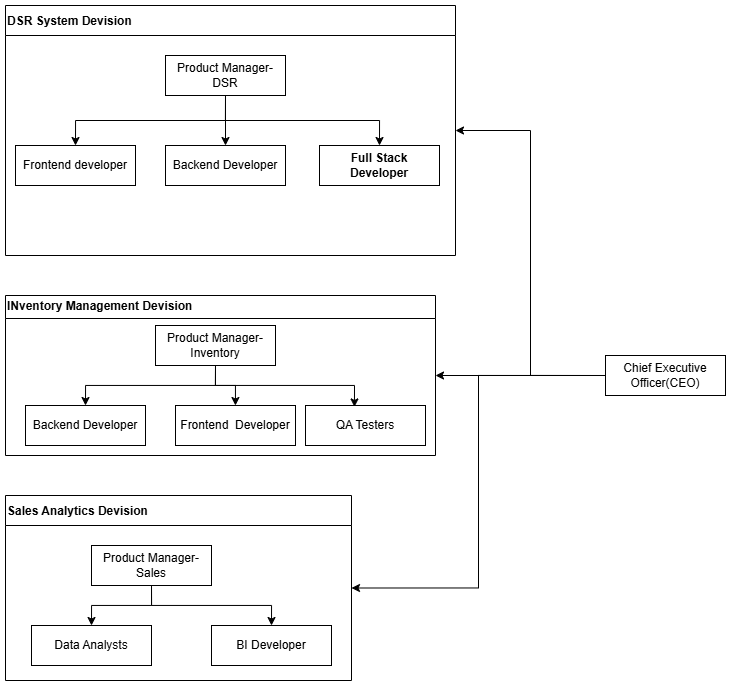

The diagram above was exported from draw.io. Its source (the exported page's mxGraphModel, read from the mxfile embedded in the PNG):
<mxGraphModel dx="827" dy="447" grid="1" gridSize="10" guides="1" tooltips="1" connect="1" arrows="1" fold="1" page="1" pageScale="1" pageWidth="827" pageHeight="1169" math="0" shadow="0">
  <root>
    <mxCell id="0" />
    <mxCell id="1" parent="0" />
    <mxCell id="sEsQxccutgShBQYd3mkK-54" style="edgeStyle=orthogonalEdgeStyle;rounded=0;orthogonalLoop=1;jettySize=auto;html=1;exitX=1;exitY=0.5;exitDx=0;exitDy=0;entryX=1;entryY=0.5;entryDx=0;entryDy=0;" parent="1" source="sEsQxccutgShBQYd3mkK-1" target="sEsQxccutgShBQYd3mkK-13" edge="1">
      <mxGeometry relative="1" as="geometry" />
    </mxCell>
    <mxCell id="sEsQxccutgShBQYd3mkK-55" style="edgeStyle=orthogonalEdgeStyle;rounded=0;orthogonalLoop=1;jettySize=auto;html=1;exitX=1;exitY=0.5;exitDx=0;exitDy=0;entryX=1;entryY=0.5;entryDx=0;entryDy=0;" parent="1" source="sEsQxccutgShBQYd3mkK-1" target="sEsQxccutgShBQYd3mkK-40" edge="1">
      <mxGeometry relative="1" as="geometry" />
    </mxCell>
    <mxCell id="sEsQxccutgShBQYd3mkK-56" style="edgeStyle=orthogonalEdgeStyle;rounded=0;orthogonalLoop=1;jettySize=auto;html=1;exitX=1;exitY=0.5;exitDx=0;exitDy=0;entryX=1;entryY=0.5;entryDx=0;entryDy=0;" parent="1" source="sEsQxccutgShBQYd3mkK-1" target="sEsQxccutgShBQYd3mkK-27" edge="1">
      <mxGeometry relative="1" as="geometry" />
    </mxCell>
    <mxCell id="sEsQxccutgShBQYd3mkK-1" value="Chief Executive Officer(CEO)" style="rounded=0;whiteSpace=wrap;html=1;direction=west;" parent="1" vertex="1">
      <mxGeometry x="680" y="740" width="120" height="40" as="geometry" />
    </mxCell>
    <mxCell id="sEsQxccutgShBQYd3mkK-13" value="DSR System Devision " style="swimlane;align=left;startSize=30;direction=east;" parent="1" vertex="1">
      <mxGeometry x="80" y="390" width="450" height="250" as="geometry">
        <mxRectangle x="70" y="290" width="170" height="30" as="alternateBounds" />
      </mxGeometry>
    </mxCell>
    <mxCell id="sEsQxccutgShBQYd3mkK-42" style="edgeStyle=orthogonalEdgeStyle;rounded=0;orthogonalLoop=1;jettySize=auto;html=1;exitX=0.5;exitY=1;exitDx=0;exitDy=0;entryX=0.5;entryY=0;entryDx=0;entryDy=0;" parent="sEsQxccutgShBQYd3mkK-13" source="sEsQxccutgShBQYd3mkK-7" target="sEsQxccutgShBQYd3mkK-6" edge="1">
      <mxGeometry relative="1" as="geometry" />
    </mxCell>
    <mxCell id="sEsQxccutgShBQYd3mkK-43" style="edgeStyle=orthogonalEdgeStyle;rounded=0;orthogonalLoop=1;jettySize=auto;html=1;exitX=0.5;exitY=1;exitDx=0;exitDy=0;entryX=0.5;entryY=0;entryDx=0;entryDy=0;" parent="sEsQxccutgShBQYd3mkK-13" source="sEsQxccutgShBQYd3mkK-7" target="sEsQxccutgShBQYd3mkK-16" edge="1">
      <mxGeometry relative="1" as="geometry" />
    </mxCell>
    <mxCell id="sEsQxccutgShBQYd3mkK-44" style="edgeStyle=orthogonalEdgeStyle;rounded=0;orthogonalLoop=1;jettySize=auto;html=1;exitX=0.5;exitY=1;exitDx=0;exitDy=0;entryX=0.5;entryY=0;entryDx=0;entryDy=0;" parent="sEsQxccutgShBQYd3mkK-13" source="sEsQxccutgShBQYd3mkK-7" target="sEsQxccutgShBQYd3mkK-5" edge="1">
      <mxGeometry relative="1" as="geometry" />
    </mxCell>
    <mxCell id="sEsQxccutgShBQYd3mkK-7" value="Product Manager- DSR" style="rounded=0;whiteSpace=wrap;html=1;" parent="sEsQxccutgShBQYd3mkK-13" vertex="1">
      <mxGeometry x="160" y="50" width="120" height="40" as="geometry" />
    </mxCell>
    <mxCell id="sEsQxccutgShBQYd3mkK-6" value="Frontend developer" style="rounded=0;whiteSpace=wrap;html=1;" parent="sEsQxccutgShBQYd3mkK-13" vertex="1">
      <mxGeometry x="10" y="140" width="120" height="40" as="geometry" />
    </mxCell>
    <mxCell id="sEsQxccutgShBQYd3mkK-5" value="Backend Developer" style="rounded=0;whiteSpace=wrap;html=1;" parent="sEsQxccutgShBQYd3mkK-13" vertex="1">
      <mxGeometry x="160" y="140" width="120" height="40" as="geometry" />
    </mxCell>
    <mxCell id="sEsQxccutgShBQYd3mkK-16" value="&lt;b&gt;Full Stack Developer&lt;/b&gt;" style="rounded=0;whiteSpace=wrap;html=1;" parent="sEsQxccutgShBQYd3mkK-13" vertex="1">
      <mxGeometry x="314" y="140" width="120" height="40" as="geometry" />
    </mxCell>
    <mxCell id="sEsQxccutgShBQYd3mkK-27" value="INventory Management Devision" style="swimlane;whiteSpace=wrap;html=1;align=left;" parent="1" vertex="1">
      <mxGeometry x="80" y="680" width="430" height="160" as="geometry" />
    </mxCell>
    <mxCell id="sEsQxccutgShBQYd3mkK-48" style="edgeStyle=orthogonalEdgeStyle;rounded=0;orthogonalLoop=1;jettySize=auto;html=1;exitX=0.5;exitY=1;exitDx=0;exitDy=0;entryX=0.5;entryY=0;entryDx=0;entryDy=0;" parent="sEsQxccutgShBQYd3mkK-27" source="sEsQxccutgShBQYd3mkK-45" target="sEsQxccutgShBQYd3mkK-2" edge="1">
      <mxGeometry relative="1" as="geometry" />
    </mxCell>
    <mxCell id="sEsQxccutgShBQYd3mkK-50" style="edgeStyle=orthogonalEdgeStyle;rounded=0;orthogonalLoop=1;jettySize=auto;html=1;exitX=0.5;exitY=1;exitDx=0;exitDy=0;" parent="sEsQxccutgShBQYd3mkK-27" source="sEsQxccutgShBQYd3mkK-45" target="sEsQxccutgShBQYd3mkK-4" edge="1">
      <mxGeometry relative="1" as="geometry" />
    </mxCell>
    <mxCell id="sEsQxccutgShBQYd3mkK-45" value="Product Manager- Inventory" style="rounded=0;whiteSpace=wrap;html=1;" parent="sEsQxccutgShBQYd3mkK-27" vertex="1">
      <mxGeometry x="150" y="30" width="120" height="40" as="geometry" />
    </mxCell>
    <mxCell id="sEsQxccutgShBQYd3mkK-2" value="Backend Developer" style="rounded=0;whiteSpace=wrap;html=1;" parent="sEsQxccutgShBQYd3mkK-27" vertex="1">
      <mxGeometry x="20" y="110" width="120" height="40" as="geometry" />
    </mxCell>
    <mxCell id="sEsQxccutgShBQYd3mkK-4" value="Frontend&amp;nbsp; Developer" style="rounded=0;whiteSpace=wrap;html=1;" parent="sEsQxccutgShBQYd3mkK-27" vertex="1">
      <mxGeometry x="170" y="110" width="120" height="40" as="geometry" />
    </mxCell>
    <mxCell id="sEsQxccutgShBQYd3mkK-3" value="QA Testers" style="rounded=0;whiteSpace=wrap;html=1;" parent="sEsQxccutgShBQYd3mkK-27" vertex="1">
      <mxGeometry x="300" y="110" width="120" height="40" as="geometry" />
    </mxCell>
    <mxCell id="sEsQxccutgShBQYd3mkK-49" style="edgeStyle=orthogonalEdgeStyle;rounded=0;orthogonalLoop=1;jettySize=auto;html=1;exitX=0.5;exitY=1;exitDx=0;exitDy=0;entryX=0.408;entryY=0.036;entryDx=0;entryDy=0;entryPerimeter=0;" parent="sEsQxccutgShBQYd3mkK-27" source="sEsQxccutgShBQYd3mkK-45" target="sEsQxccutgShBQYd3mkK-3" edge="1">
      <mxGeometry relative="1" as="geometry" />
    </mxCell>
    <mxCell id="sEsQxccutgShBQYd3mkK-40" value="Sales Analytics Devision" style="swimlane;align=left;startSize=30;direction=east;" parent="1" vertex="1">
      <mxGeometry x="80" y="880" width="346" height="185" as="geometry">
        <mxRectangle x="70" y="290" width="170" height="30" as="alternateBounds" />
      </mxGeometry>
    </mxCell>
    <mxCell id="sEsQxccutgShBQYd3mkK-51" style="edgeStyle=orthogonalEdgeStyle;rounded=0;orthogonalLoop=1;jettySize=auto;html=1;exitX=0.5;exitY=1;exitDx=0;exitDy=0;entryX=0.5;entryY=0;entryDx=0;entryDy=0;" parent="sEsQxccutgShBQYd3mkK-40" source="sEsQxccutgShBQYd3mkK-9" target="sEsQxccutgShBQYd3mkK-8" edge="1">
      <mxGeometry relative="1" as="geometry" />
    </mxCell>
    <mxCell id="sEsQxccutgShBQYd3mkK-52" style="edgeStyle=orthogonalEdgeStyle;rounded=0;orthogonalLoop=1;jettySize=auto;html=1;exitX=0.5;exitY=1;exitDx=0;exitDy=0;entryX=0.5;entryY=0;entryDx=0;entryDy=0;" parent="sEsQxccutgShBQYd3mkK-40" source="sEsQxccutgShBQYd3mkK-9" target="sEsQxccutgShBQYd3mkK-46" edge="1">
      <mxGeometry relative="1" as="geometry" />
    </mxCell>
    <mxCell id="sEsQxccutgShBQYd3mkK-9" value="Product Manager- Sales" style="rounded=0;whiteSpace=wrap;html=1;" parent="sEsQxccutgShBQYd3mkK-40" vertex="1">
      <mxGeometry x="86" y="50" width="120" height="40" as="geometry" />
    </mxCell>
    <mxCell id="sEsQxccutgShBQYd3mkK-8" value="Data Analysts" style="rounded=0;whiteSpace=wrap;html=1;" parent="sEsQxccutgShBQYd3mkK-40" vertex="1">
      <mxGeometry x="26" y="130" width="120" height="40" as="geometry" />
    </mxCell>
    <mxCell id="sEsQxccutgShBQYd3mkK-46" value="BI Developer" style="rounded=0;whiteSpace=wrap;html=1;" parent="sEsQxccutgShBQYd3mkK-40" vertex="1">
      <mxGeometry x="206" y="130" width="120" height="40" as="geometry" />
    </mxCell>
  </root>
</mxGraphModel>